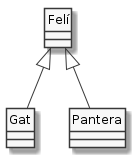

The diagram above was rendered by PlantUML. Its source (embedded in the PNG):
@startuml
hide circle
skinparam monochrome true
skinparam classAttributeIconSize 0

class Gat extends Felí
class Pantera extends Felí

@enduml